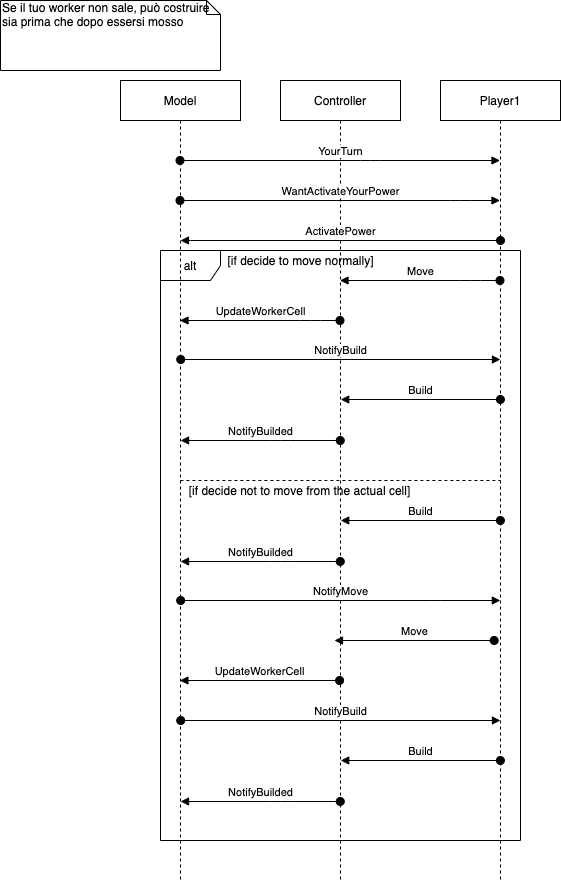

The diagram above was exported from draw.io. Its source (the exported page's mxGraphModel, read from the mxfile embedded in the PNG):
<mxGraphModel dx="946" dy="626" grid="1" gridSize="10" guides="1" tooltips="1" connect="1" arrows="1" fold="1" page="1" pageScale="1" pageWidth="827" pageHeight="1169" math="0" shadow="0">
  <root>
    <mxCell id="0tlz_hFfnUVLw_SI-0rS-0" />
    <mxCell id="0tlz_hFfnUVLw_SI-0rS-1" parent="0tlz_hFfnUVLw_SI-0rS-0" />
    <mxCell id="0tlz_hFfnUVLw_SI-0rS-2" value="alt" style="shape=umlFrame;whiteSpace=wrap;html=1;" parent="0tlz_hFfnUVLw_SI-0rS-1" vertex="1">
      <mxGeometry x="160" y="250" width="360" height="590" as="geometry" />
    </mxCell>
    <mxCell id="0tlz_hFfnUVLw_SI-0rS-3" value="Model&lt;br&gt;" style="shape=umlLifeline;perimeter=lifelinePerimeter;whiteSpace=wrap;html=1;container=1;collapsible=0;recursiveResize=0;outlineConnect=0;" parent="0tlz_hFfnUVLw_SI-0rS-1" vertex="1">
      <mxGeometry x="120" y="80" width="120" height="800" as="geometry" />
    </mxCell>
    <mxCell id="0tlz_hFfnUVLw_SI-0rS-4" value="Player1" style="shape=umlLifeline;perimeter=lifelinePerimeter;whiteSpace=wrap;html=1;container=1;collapsible=0;recursiveResize=0;outlineConnect=0;" parent="0tlz_hFfnUVLw_SI-0rS-1" vertex="1">
      <mxGeometry x="440" y="80" width="120" height="800" as="geometry" />
    </mxCell>
    <mxCell id="0tlz_hFfnUVLw_SI-0rS-5" value="Controller" style="shape=umlLifeline;perimeter=lifelinePerimeter;whiteSpace=wrap;html=1;container=1;collapsible=0;recursiveResize=0;outlineConnect=0;" parent="0tlz_hFfnUVLw_SI-0rS-1" vertex="1">
      <mxGeometry x="280" y="80" width="120" height="800" as="geometry" />
    </mxCell>
    <mxCell id="0tlz_hFfnUVLw_SI-0rS-6" value="YourTurn" style="html=1;verticalAlign=bottom;startArrow=oval;endArrow=block;startSize=8;" parent="0tlz_hFfnUVLw_SI-0rS-1" source="0tlz_hFfnUVLw_SI-0rS-3" target="0tlz_hFfnUVLw_SI-0rS-4" edge="1">
      <mxGeometry relative="1" as="geometry">
        <mxPoint x="180" y="160" as="sourcePoint" />
        <Array as="points">
          <mxPoint x="370" y="160" />
        </Array>
      </mxGeometry>
    </mxCell>
    <mxCell id="0tlz_hFfnUVLw_SI-0rS-7" value="ActivatePower" style="html=1;verticalAlign=bottom;startArrow=oval;startFill=1;endArrow=block;startSize=8;" parent="0tlz_hFfnUVLw_SI-0rS-1" edge="1">
      <mxGeometry width="60" relative="1" as="geometry">
        <mxPoint x="500" y="240" as="sourcePoint" />
        <mxPoint x="180" y="240" as="targetPoint" />
        <Array as="points">
          <mxPoint x="180" y="240" />
        </Array>
      </mxGeometry>
    </mxCell>
    <mxCell id="0tlz_hFfnUVLw_SI-0rS-8" value="WantActivateYourPower" style="html=1;verticalAlign=bottom;startArrow=oval;startFill=1;endArrow=block;startSize=8;" parent="0tlz_hFfnUVLw_SI-0rS-1" source="0tlz_hFfnUVLw_SI-0rS-3" target="0tlz_hFfnUVLw_SI-0rS-4" edge="1">
      <mxGeometry width="60" relative="1" as="geometry">
        <mxPoint x="370" y="350" as="sourcePoint" />
        <mxPoint x="430" y="350" as="targetPoint" />
        <Array as="points">
          <mxPoint x="460" y="200" />
        </Array>
      </mxGeometry>
    </mxCell>
    <mxCell id="0tlz_hFfnUVLw_SI-0rS-9" value="Move" style="html=1;verticalAlign=bottom;startArrow=oval;startFill=1;endArrow=block;startSize=8;" parent="0tlz_hFfnUVLw_SI-0rS-1" source="0tlz_hFfnUVLw_SI-0rS-4" target="0tlz_hFfnUVLw_SI-0rS-5" edge="1">
      <mxGeometry width="60" relative="1" as="geometry">
        <mxPoint x="460" y="310" as="sourcePoint" />
        <mxPoint x="520" y="310" as="targetPoint" />
        <Array as="points">
          <mxPoint x="470" y="280" />
        </Array>
      </mxGeometry>
    </mxCell>
    <mxCell id="0tlz_hFfnUVLw_SI-0rS-10" value="UpdateWorkerCell" style="html=1;verticalAlign=bottom;startArrow=oval;startFill=1;endArrow=block;startSize=8;" parent="0tlz_hFfnUVLw_SI-0rS-1" source="0tlz_hFfnUVLw_SI-0rS-5" target="0tlz_hFfnUVLw_SI-0rS-3" edge="1">
      <mxGeometry width="60" relative="1" as="geometry">
        <mxPoint x="460" y="310" as="sourcePoint" />
        <mxPoint x="520" y="310" as="targetPoint" />
        <Array as="points">
          <mxPoint x="310" y="320" />
        </Array>
      </mxGeometry>
    </mxCell>
    <mxCell id="0tlz_hFfnUVLw_SI-0rS-11" value="[if decide to move normally]" style="text;html=1;align=center;verticalAlign=middle;resizable=0;points=[];autosize=1;" parent="0tlz_hFfnUVLw_SI-0rS-1" vertex="1">
      <mxGeometry x="220" y="250" width="160" height="20" as="geometry" />
    </mxCell>
    <mxCell id="Mvt7W5f9d5_QhoIXZ2-1-1" value="Build" style="html=1;verticalAlign=bottom;startArrow=oval;startFill=1;endArrow=block;startSize=8;" parent="0tlz_hFfnUVLw_SI-0rS-1" edge="1">
      <mxGeometry width="60" relative="1" as="geometry">
        <mxPoint x="499.9199999999999" y="399" as="sourcePoint" />
        <mxPoint x="340.2303448275862" y="399" as="targetPoint" />
        <Array as="points">
          <mxPoint x="430.41999999999996" y="399" />
        </Array>
      </mxGeometry>
    </mxCell>
    <mxCell id="Mvt7W5f9d5_QhoIXZ2-1-2" value="NotifyBuilded" style="html=1;verticalAlign=bottom;startArrow=oval;startFill=1;endArrow=block;startSize=8;" parent="0tlz_hFfnUVLw_SI-0rS-1" edge="1">
      <mxGeometry width="60" relative="1" as="geometry">
        <mxPoint x="339.77000000000004" y="440" as="sourcePoint" />
        <mxPoint x="180.08034482758612" y="440" as="targetPoint" />
        <Array as="points">
          <mxPoint x="280.27" y="440" />
        </Array>
      </mxGeometry>
    </mxCell>
    <mxCell id="Mvt7W5f9d5_QhoIXZ2-1-3" value="NotifyBuild" style="html=1;verticalAlign=bottom;startArrow=oval;startFill=1;endArrow=block;startSize=8;" parent="0tlz_hFfnUVLw_SI-0rS-1" edge="1">
      <mxGeometry width="60" relative="1" as="geometry">
        <mxPoint x="180.2303448275862" y="359" as="sourcePoint" />
        <mxPoint x="499.9199999999999" y="359" as="targetPoint" />
        <Array as="points">
          <mxPoint x="440.41999999999996" y="359" />
        </Array>
      </mxGeometry>
    </mxCell>
    <mxCell id="Mvt7W5f9d5_QhoIXZ2-1-5" value="" style="endArrow=none;dashed=1;html=1;" parent="0tlz_hFfnUVLw_SI-0rS-1" edge="1">
      <mxGeometry width="50" height="50" relative="1" as="geometry">
        <mxPoint x="179.9" y="480" as="sourcePoint" />
        <mxPoint x="499.9" y="480" as="targetPoint" />
        <Array as="points">
          <mxPoint x="290.4" y="480" />
        </Array>
      </mxGeometry>
    </mxCell>
    <mxCell id="Mvt7W5f9d5_QhoIXZ2-1-6" value="[if decide not to move from the actual cell]" style="text;html=1;align=center;verticalAlign=middle;resizable=0;points=[];autosize=1;" parent="0tlz_hFfnUVLw_SI-0rS-1" vertex="1">
      <mxGeometry x="179.4" y="480" width="240" height="20" as="geometry" />
    </mxCell>
    <mxCell id="Mvt7W5f9d5_QhoIXZ2-1-7" value="UpdateWorkerCell" style="html=1;verticalAlign=bottom;startArrow=oval;startFill=1;endArrow=block;startSize=8;" parent="0tlz_hFfnUVLw_SI-0rS-1" edge="1">
      <mxGeometry width="60" relative="1" as="geometry">
        <mxPoint x="339.09000000000026" y="680" as="sourcePoint" />
        <mxPoint x="179.40034482758634" y="680" as="targetPoint" />
        <Array as="points" />
      </mxGeometry>
    </mxCell>
    <mxCell id="Mvt7W5f9d5_QhoIXZ2-1-8" value="Move" style="html=1;verticalAlign=bottom;startArrow=oval;startFill=1;endArrow=block;startSize=8;" parent="0tlz_hFfnUVLw_SI-0rS-1" edge="1">
      <mxGeometry width="60" relative="1" as="geometry">
        <mxPoint x="493.69000000000005" y="640" as="sourcePoint" />
        <mxPoint x="334.00034482758633" y="640" as="targetPoint" />
        <Array as="points" />
      </mxGeometry>
    </mxCell>
    <mxCell id="Mvt7W5f9d5_QhoIXZ2-1-9" value="Build" style="html=1;verticalAlign=bottom;startArrow=oval;startFill=1;endArrow=block;startSize=8;" parent="0tlz_hFfnUVLw_SI-0rS-1" edge="1">
      <mxGeometry width="60" relative="1" as="geometry">
        <mxPoint x="499.91999999999985" y="520" as="sourcePoint" />
        <mxPoint x="340.2303448275861" y="520" as="targetPoint" />
        <Array as="points">
          <mxPoint x="430.41999999999996" y="520" />
        </Array>
      </mxGeometry>
    </mxCell>
    <mxCell id="Mvt7W5f9d5_QhoIXZ2-1-10" value="NotifyBuilded" style="html=1;verticalAlign=bottom;startArrow=oval;startFill=1;endArrow=block;startSize=8;" parent="0tlz_hFfnUVLw_SI-0rS-1" edge="1">
      <mxGeometry width="60" relative="1" as="geometry">
        <mxPoint x="339.77" y="561" as="sourcePoint" />
        <mxPoint x="180.08034482758603" y="561" as="targetPoint" />
        <Array as="points">
          <mxPoint x="280.27" y="561" />
        </Array>
      </mxGeometry>
    </mxCell>
    <mxCell id="Mvt7W5f9d5_QhoIXZ2-1-11" value="NotifyMove" style="html=1;verticalAlign=bottom;startArrow=oval;startFill=1;endArrow=block;startSize=8;" parent="0tlz_hFfnUVLw_SI-0rS-1" edge="1">
      <mxGeometry width="60" relative="1" as="geometry">
        <mxPoint x="180.1503448275861" y="600" as="sourcePoint" />
        <mxPoint x="499.83999999999986" y="600" as="targetPoint" />
        <Array as="points">
          <mxPoint x="440.34" y="600" />
        </Array>
      </mxGeometry>
    </mxCell>
    <mxCell id="-xKlJsAePMMz2qMQN0hi-3" value="Build" style="html=1;verticalAlign=bottom;startArrow=oval;startFill=1;endArrow=block;startSize=8;" parent="0tlz_hFfnUVLw_SI-0rS-1" edge="1">
      <mxGeometry width="60" relative="1" as="geometry">
        <mxPoint x="499.91999999999985" y="760" as="sourcePoint" />
        <mxPoint x="340.2303448275861" y="760" as="targetPoint" />
        <Array as="points">
          <mxPoint x="430.41999999999996" y="760" />
        </Array>
      </mxGeometry>
    </mxCell>
    <mxCell id="-xKlJsAePMMz2qMQN0hi-4" value="NotifyBuilded" style="html=1;verticalAlign=bottom;startArrow=oval;startFill=1;endArrow=block;startSize=8;" parent="0tlz_hFfnUVLw_SI-0rS-1" edge="1">
      <mxGeometry width="60" relative="1" as="geometry">
        <mxPoint x="339.77" y="801" as="sourcePoint" />
        <mxPoint x="180.08034482758603" y="801" as="targetPoint" />
        <Array as="points">
          <mxPoint x="280.27" y="801" />
        </Array>
      </mxGeometry>
    </mxCell>
    <mxCell id="-xKlJsAePMMz2qMQN0hi-5" value="NotifyBuild" style="html=1;verticalAlign=bottom;startArrow=oval;startFill=1;endArrow=block;startSize=8;" parent="0tlz_hFfnUVLw_SI-0rS-1" edge="1">
      <mxGeometry width="60" relative="1" as="geometry">
        <mxPoint x="180.23034482758612" y="720" as="sourcePoint" />
        <mxPoint x="499.91999999999985" y="720" as="targetPoint" />
        <Array as="points">
          <mxPoint x="440.41999999999996" y="720" />
        </Array>
      </mxGeometry>
    </mxCell>
    <mxCell id="B-4QLILRAfxne4LBD8pX-0" value="Se il tuo worker non sale, può costruire sia prima che dopo essersi mosso&amp;nbsp;" style="shape=note;whiteSpace=wrap;html=1;size=14;verticalAlign=top;align=left;spacingTop=-6;" parent="0tlz_hFfnUVLw_SI-0rS-1" vertex="1">
      <mxGeometry width="220" height="70" as="geometry" />
    </mxCell>
  </root>
</mxGraphModel>